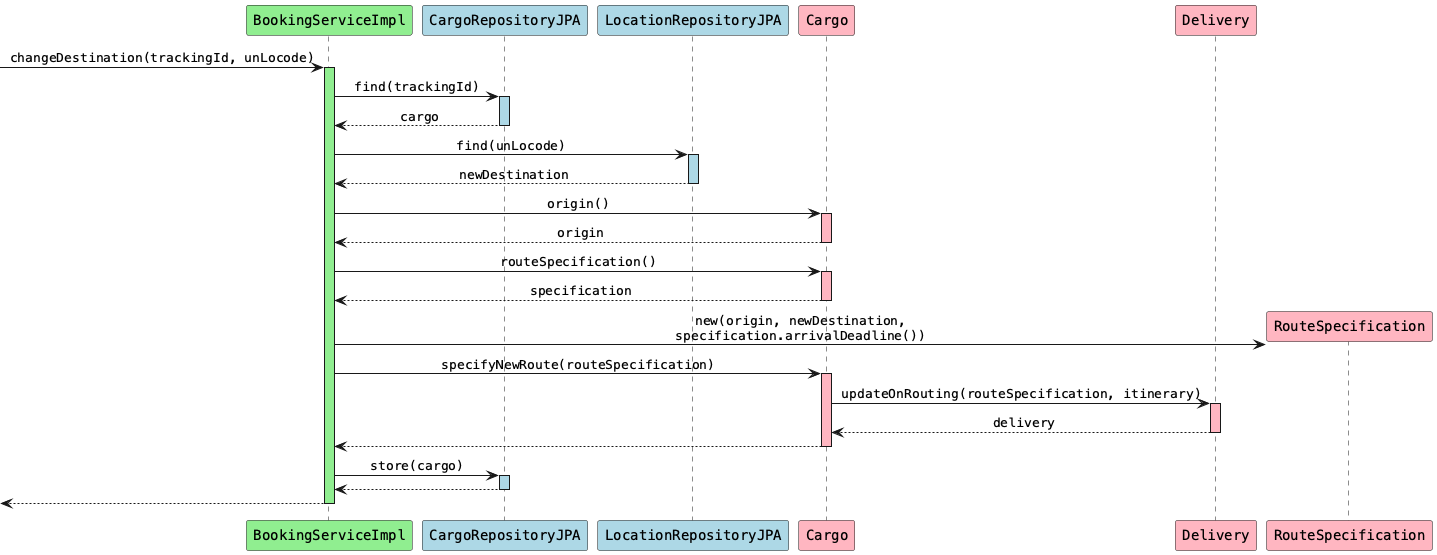

The diagram above was rendered by PlantUML. Its source (embedded in the PNG):
@startuml
skinparam monochrome false
skinparam defaultFontName Courier
skinparam sequenceMessageAlign center

participant "BookingServiceImpl" as bs #lightgreen
participant "CargoRepositoryJPA" as cr #lightblue
participant "LocationRepositoryJPA" as lr #lightblue
participant "Cargo" as c #lightpink
participant "Delivery" as d #lightpink
participant "RouteSpecification" as rs #lightpink

[-> bs: changeDestination(trackingId, unLocode)
activate bs #lightgreen

bs -> cr: find(trackingId)
activate cr #lightblue
cr --> bs: cargo
deactivate cr

bs -> lr: find(unLocode)
activate lr #lightblue
lr --> bs: newDestination
deactivate lr

bs -> c: origin()
activate c #lightpink
c --> bs: origin
deactivate c

bs -> c: routeSpecification()
activate c #lightpink
c --> bs: specification
deactivate c

create rs
bs -> rs: new(origin, newDestination,\nspecification.arrivalDeadline())

bs -> c: specifyNewRoute(routeSpecification)
activate c #lightpink

c -> d: updateOnRouting(routeSpecification, itinerary)
activate d #lightpink
d --> c: delivery
deactivate d

c --> bs
deactivate c

bs -> cr: store(cargo)
activate cr #lightblue
cr --> bs
deactivate cr

[<-- bs
deactivate bs

@enduml